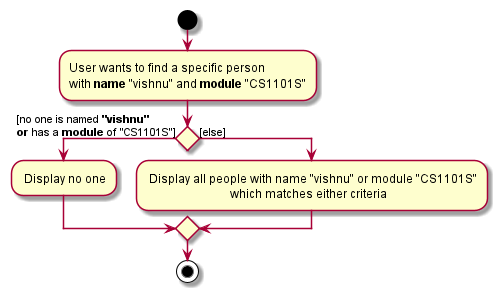

The diagram above was rendered by PlantUML. Its source (embedded in the PNG):
@startuml
start
:User wants to find a specific person
with **name** "vishnu" and **module** "CS1101S";

'Since the beta syntax does not support placing the condition outside the
'diamond we place it as the true branch instead.

if () then ([no one is named **"vishnu"**
**or** has a **module** of "CS1101S"])
    : Display no one;

else ([else])
    : Display all people with name "vishnu" or module "CS1101S"
                                which matches either criteria;
endif
stop
@enduml